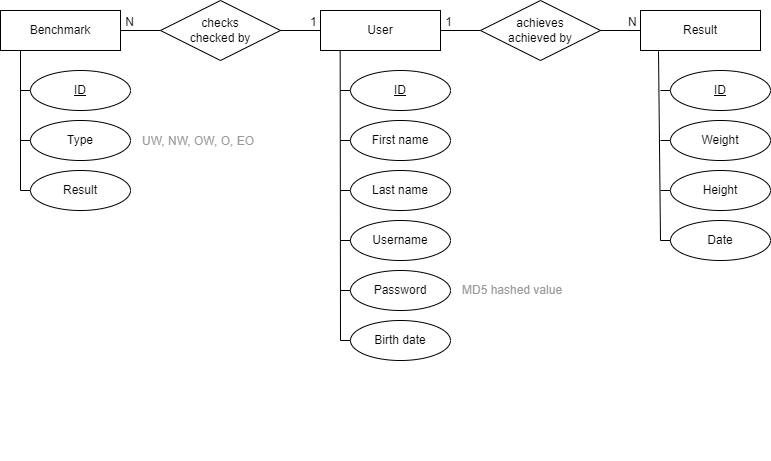

The diagram above was exported from draw.io. Its source (the exported page's mxGraphModel, read from the mxfile embedded in the PNG):
<mxGraphModel dx="1422" dy="786" grid="1" gridSize="10" guides="1" tooltips="1" connect="1" arrows="1" fold="1" page="1" pageScale="1" pageWidth="1169" pageHeight="827" math="0" shadow="0">
  <root>
    <mxCell id="0" />
    <mxCell id="1" parent="0" />
    <mxCell id="JwXuV4AJFvQRsV_fu5FI-61" value="" style="group" parent="1" vertex="1" connectable="0">
      <mxGeometry x="90" y="70" width="770" height="460" as="geometry" />
    </mxCell>
    <mxCell id="JwXuV4AJFvQRsV_fu5FI-60" value="MD5 hashed value" style="text;html=1;strokeColor=none;fillColor=none;align=left;verticalAlign=middle;whiteSpace=wrap;rounded=0;fontColor=#999999;" parent="JwXuV4AJFvQRsV_fu5FI-61" vertex="1">
      <mxGeometry x="460" y="275" width="120" height="30" as="geometry" />
    </mxCell>
    <mxCell id="JwXuV4AJFvQRsV_fu5FI-1" value="Benchmark" style="whiteSpace=wrap;html=1;align=center;" parent="JwXuV4AJFvQRsV_fu5FI-61" vertex="1">
      <mxGeometry y="10" width="120" height="40" as="geometry" />
    </mxCell>
    <mxCell id="JwXuV4AJFvQRsV_fu5FI-2" value="User" style="whiteSpace=wrap;html=1;align=center;" parent="JwXuV4AJFvQRsV_fu5FI-61" vertex="1">
      <mxGeometry x="320" y="10" width="120" height="40" as="geometry" />
    </mxCell>
    <mxCell id="JwXuV4AJFvQRsV_fu5FI-3" value="Result" style="whiteSpace=wrap;html=1;align=center;" parent="JwXuV4AJFvQRsV_fu5FI-61" vertex="1">
      <mxGeometry x="640" y="10" width="120" height="40" as="geometry" />
    </mxCell>
    <mxCell id="JwXuV4AJFvQRsV_fu5FI-6" value="" style="endArrow=none;html=1;rounded=0;exitX=1;exitY=0.5;exitDx=0;exitDy=0;" parent="JwXuV4AJFvQRsV_fu5FI-61" source="JwXuV4AJFvQRsV_fu5FI-1" target="JwXuV4AJFvQRsV_fu5FI-2" edge="1">
      <mxGeometry relative="1" as="geometry">
        <mxPoint x="400" y="170" as="sourcePoint" />
        <mxPoint x="560" y="170" as="targetPoint" />
      </mxGeometry>
    </mxCell>
    <mxCell id="JwXuV4AJFvQRsV_fu5FI-7" value="&amp;nbsp;N" style="resizable=0;html=1;align=left;verticalAlign=bottom;" parent="JwXuV4AJFvQRsV_fu5FI-6" connectable="0" vertex="1">
      <mxGeometry x="-1" relative="1" as="geometry" />
    </mxCell>
    <mxCell id="JwXuV4AJFvQRsV_fu5FI-8" value="1&amp;nbsp;" style="resizable=0;html=1;align=right;verticalAlign=bottom;" parent="JwXuV4AJFvQRsV_fu5FI-6" connectable="0" vertex="1">
      <mxGeometry x="1" relative="1" as="geometry" />
    </mxCell>
    <mxCell id="JwXuV4AJFvQRsV_fu5FI-4" value="checks&lt;br&gt;checked by" style="shape=rhombus;perimeter=rhombusPerimeter;whiteSpace=wrap;html=1;align=center;" parent="JwXuV4AJFvQRsV_fu5FI-61" vertex="1">
      <mxGeometry x="160" width="120" height="60" as="geometry" />
    </mxCell>
    <mxCell id="JwXuV4AJFvQRsV_fu5FI-9" value="" style="endArrow=none;html=1;rounded=0;exitX=1;exitY=0.5;exitDx=0;exitDy=0;entryX=0;entryY=0.5;entryDx=0;entryDy=0;" parent="JwXuV4AJFvQRsV_fu5FI-61" source="JwXuV4AJFvQRsV_fu5FI-2" target="JwXuV4AJFvQRsV_fu5FI-3" edge="1">
      <mxGeometry relative="1" as="geometry">
        <mxPoint x="400" y="170" as="sourcePoint" />
        <mxPoint x="560" y="170" as="targetPoint" />
      </mxGeometry>
    </mxCell>
    <mxCell id="JwXuV4AJFvQRsV_fu5FI-10" value="&amp;nbsp;1" style="resizable=0;html=1;align=left;verticalAlign=bottom;" parent="JwXuV4AJFvQRsV_fu5FI-9" connectable="0" vertex="1">
      <mxGeometry x="-1" relative="1" as="geometry" />
    </mxCell>
    <mxCell id="JwXuV4AJFvQRsV_fu5FI-11" value="N&amp;nbsp;" style="resizable=0;html=1;align=right;verticalAlign=bottom;" parent="JwXuV4AJFvQRsV_fu5FI-9" connectable="0" vertex="1">
      <mxGeometry x="1" relative="1" as="geometry" />
    </mxCell>
    <mxCell id="JwXuV4AJFvQRsV_fu5FI-5" value="achieves&lt;br&gt;achieved by" style="shape=rhombus;perimeter=rhombusPerimeter;whiteSpace=wrap;html=1;align=center;" parent="JwXuV4AJFvQRsV_fu5FI-61" vertex="1">
      <mxGeometry x="480" width="120" height="60" as="geometry" />
    </mxCell>
    <mxCell id="JwXuV4AJFvQRsV_fu5FI-13" value="ID" style="ellipse;whiteSpace=wrap;html=1;align=center;fontStyle=4" parent="JwXuV4AJFvQRsV_fu5FI-61" vertex="1">
      <mxGeometry x="30" y="70" width="100" height="40" as="geometry" />
    </mxCell>
    <mxCell id="JwXuV4AJFvQRsV_fu5FI-14" value="Type" style="ellipse;whiteSpace=wrap;html=1;align=center;" parent="JwXuV4AJFvQRsV_fu5FI-61" vertex="1">
      <mxGeometry x="30" y="120" width="100" height="40" as="geometry" />
    </mxCell>
    <mxCell id="JwXuV4AJFvQRsV_fu5FI-16" value="Result" style="ellipse;whiteSpace=wrap;html=1;align=center;" parent="JwXuV4AJFvQRsV_fu5FI-61" vertex="1">
      <mxGeometry x="30" y="170" width="100" height="40" as="geometry" />
    </mxCell>
    <mxCell id="JwXuV4AJFvQRsV_fu5FI-18" value="ID" style="ellipse;whiteSpace=wrap;html=1;align=center;fontStyle=4" parent="JwXuV4AJFvQRsV_fu5FI-61" vertex="1">
      <mxGeometry x="350" y="70" width="100" height="40" as="geometry" />
    </mxCell>
    <mxCell id="JwXuV4AJFvQRsV_fu5FI-19" value="First name" style="ellipse;whiteSpace=wrap;html=1;align=center;" parent="JwXuV4AJFvQRsV_fu5FI-61" vertex="1">
      <mxGeometry x="350" y="120" width="100" height="40" as="geometry" />
    </mxCell>
    <mxCell id="JwXuV4AJFvQRsV_fu5FI-20" value="Last name" style="ellipse;whiteSpace=wrap;html=1;align=center;" parent="JwXuV4AJFvQRsV_fu5FI-61" vertex="1">
      <mxGeometry x="350" y="170" width="100" height="40" as="geometry" />
    </mxCell>
    <mxCell id="JwXuV4AJFvQRsV_fu5FI-21" value="Username" style="ellipse;whiteSpace=wrap;html=1;align=center;" parent="JwXuV4AJFvQRsV_fu5FI-61" vertex="1">
      <mxGeometry x="350" y="220" width="100" height="40" as="geometry" />
    </mxCell>
    <mxCell id="JwXuV4AJFvQRsV_fu5FI-22" value="Password" style="ellipse;whiteSpace=wrap;html=1;align=center;" parent="JwXuV4AJFvQRsV_fu5FI-61" vertex="1">
      <mxGeometry x="350" y="270" width="100" height="40" as="geometry" />
    </mxCell>
    <mxCell id="JwXuV4AJFvQRsV_fu5FI-23" value="Birth date" style="ellipse;whiteSpace=wrap;html=1;align=center;" parent="JwXuV4AJFvQRsV_fu5FI-61" vertex="1">
      <mxGeometry x="350" y="320" width="100" height="40" as="geometry" />
    </mxCell>
    <mxCell id="JwXuV4AJFvQRsV_fu5FI-26" value="ID" style="ellipse;whiteSpace=wrap;html=1;align=center;fontStyle=4" parent="JwXuV4AJFvQRsV_fu5FI-61" vertex="1">
      <mxGeometry x="670" y="70" width="100" height="40" as="geometry" />
    </mxCell>
    <mxCell id="JwXuV4AJFvQRsV_fu5FI-32" value="Weight" style="ellipse;whiteSpace=wrap;html=1;align=center;" parent="JwXuV4AJFvQRsV_fu5FI-61" vertex="1">
      <mxGeometry x="670" y="120" width="100" height="40" as="geometry" />
    </mxCell>
    <mxCell id="JwXuV4AJFvQRsV_fu5FI-33" value="Height" style="ellipse;whiteSpace=wrap;html=1;align=center;" parent="JwXuV4AJFvQRsV_fu5FI-61" vertex="1">
      <mxGeometry x="670" y="170" width="100" height="40" as="geometry" />
    </mxCell>
    <mxCell id="JwXuV4AJFvQRsV_fu5FI-34" value="Date" style="ellipse;whiteSpace=wrap;html=1;align=center;" parent="JwXuV4AJFvQRsV_fu5FI-61" vertex="1">
      <mxGeometry x="670" y="220" width="100" height="40" as="geometry" />
    </mxCell>
    <mxCell id="JwXuV4AJFvQRsV_fu5FI-35" value="" style="endArrow=none;html=1;rounded=0;" parent="JwXuV4AJFvQRsV_fu5FI-61" edge="1">
      <mxGeometry width="50" height="50" relative="1" as="geometry">
        <mxPoint x="20" y="190" as="sourcePoint" />
        <mxPoint x="20" y="50" as="targetPoint" />
      </mxGeometry>
    </mxCell>
    <mxCell id="JwXuV4AJFvQRsV_fu5FI-36" value="" style="endArrow=none;html=1;rounded=0;entryX=0.164;entryY=1;entryDx=0;entryDy=0;entryPerimeter=0;" parent="JwXuV4AJFvQRsV_fu5FI-61" target="JwXuV4AJFvQRsV_fu5FI-2" edge="1">
      <mxGeometry width="50" height="50" relative="1" as="geometry">
        <mxPoint x="340" y="340" as="sourcePoint" />
        <mxPoint x="450" y="220" as="targetPoint" />
      </mxGeometry>
    </mxCell>
    <mxCell id="JwXuV4AJFvQRsV_fu5FI-37" value="" style="endArrow=none;html=1;rounded=0;entryX=0.15;entryY=1.017;entryDx=0;entryDy=0;entryPerimeter=0;" parent="JwXuV4AJFvQRsV_fu5FI-61" target="JwXuV4AJFvQRsV_fu5FI-3" edge="1">
      <mxGeometry width="50" height="50" relative="1" as="geometry">
        <mxPoint x="660" y="240" as="sourcePoint" />
        <mxPoint x="450" y="220" as="targetPoint" />
      </mxGeometry>
    </mxCell>
    <mxCell id="JwXuV4AJFvQRsV_fu5FI-38" value="" style="endArrow=none;html=1;rounded=0;entryX=0;entryY=0.5;entryDx=0;entryDy=0;" parent="JwXuV4AJFvQRsV_fu5FI-61" target="JwXuV4AJFvQRsV_fu5FI-13" edge="1">
      <mxGeometry width="50" height="50" relative="1" as="geometry">
        <mxPoint x="20" y="90" as="sourcePoint" />
        <mxPoint x="280" y="110" as="targetPoint" />
      </mxGeometry>
    </mxCell>
    <mxCell id="JwXuV4AJFvQRsV_fu5FI-39" value="" style="endArrow=none;html=1;rounded=0;entryX=0;entryY=0.5;entryDx=0;entryDy=0;" parent="JwXuV4AJFvQRsV_fu5FI-61" edge="1">
      <mxGeometry width="50" height="50" relative="1" as="geometry">
        <mxPoint x="20" y="140" as="sourcePoint" />
        <mxPoint x="30" y="140" as="targetPoint" />
      </mxGeometry>
    </mxCell>
    <mxCell id="JwXuV4AJFvQRsV_fu5FI-40" value="" style="endArrow=none;html=1;rounded=0;entryX=0;entryY=0.5;entryDx=0;entryDy=0;" parent="JwXuV4AJFvQRsV_fu5FI-61" edge="1">
      <mxGeometry width="50" height="50" relative="1" as="geometry">
        <mxPoint x="20" y="190" as="sourcePoint" />
        <mxPoint x="30" y="190" as="targetPoint" />
      </mxGeometry>
    </mxCell>
    <mxCell id="JwXuV4AJFvQRsV_fu5FI-43" value="" style="endArrow=none;html=1;rounded=0;entryX=0;entryY=0.5;entryDx=0;entryDy=0;" parent="JwXuV4AJFvQRsV_fu5FI-61" edge="1">
      <mxGeometry width="50" height="50" relative="1" as="geometry">
        <mxPoint x="340" y="90" as="sourcePoint" />
        <mxPoint x="350" y="90" as="targetPoint" />
      </mxGeometry>
    </mxCell>
    <mxCell id="JwXuV4AJFvQRsV_fu5FI-44" value="" style="endArrow=none;html=1;rounded=0;entryX=0;entryY=0.5;entryDx=0;entryDy=0;" parent="JwXuV4AJFvQRsV_fu5FI-61" edge="1">
      <mxGeometry width="50" height="50" relative="1" as="geometry">
        <mxPoint x="340" y="140" as="sourcePoint" />
        <mxPoint x="350" y="140" as="targetPoint" />
      </mxGeometry>
    </mxCell>
    <mxCell id="JwXuV4AJFvQRsV_fu5FI-45" value="" style="endArrow=none;html=1;rounded=0;entryX=0;entryY=0.5;entryDx=0;entryDy=0;" parent="JwXuV4AJFvQRsV_fu5FI-61" edge="1">
      <mxGeometry width="50" height="50" relative="1" as="geometry">
        <mxPoint x="340" y="190" as="sourcePoint" />
        <mxPoint x="350" y="190" as="targetPoint" />
      </mxGeometry>
    </mxCell>
    <mxCell id="JwXuV4AJFvQRsV_fu5FI-46" value="" style="endArrow=none;html=1;rounded=0;entryX=0;entryY=0.5;entryDx=0;entryDy=0;" parent="JwXuV4AJFvQRsV_fu5FI-61" edge="1">
      <mxGeometry width="50" height="50" relative="1" as="geometry">
        <mxPoint x="340" y="240" as="sourcePoint" />
        <mxPoint x="350" y="240" as="targetPoint" />
      </mxGeometry>
    </mxCell>
    <mxCell id="JwXuV4AJFvQRsV_fu5FI-47" value="" style="endArrow=none;html=1;rounded=0;entryX=0;entryY=0.5;entryDx=0;entryDy=0;" parent="JwXuV4AJFvQRsV_fu5FI-61" edge="1">
      <mxGeometry width="50" height="50" relative="1" as="geometry">
        <mxPoint x="340" y="290" as="sourcePoint" />
        <mxPoint x="350" y="290" as="targetPoint" />
      </mxGeometry>
    </mxCell>
    <mxCell id="JwXuV4AJFvQRsV_fu5FI-48" value="" style="endArrow=none;html=1;rounded=0;entryX=0;entryY=0.5;entryDx=0;entryDy=0;" parent="JwXuV4AJFvQRsV_fu5FI-61" edge="1">
      <mxGeometry width="50" height="50" relative="1" as="geometry">
        <mxPoint x="340" y="340" as="sourcePoint" />
        <mxPoint x="350" y="340" as="targetPoint" />
      </mxGeometry>
    </mxCell>
    <mxCell id="JwXuV4AJFvQRsV_fu5FI-52" value="" style="endArrow=none;html=1;rounded=0;entryX=0;entryY=0.5;entryDx=0;entryDy=0;" parent="JwXuV4AJFvQRsV_fu5FI-61" edge="1">
      <mxGeometry width="50" height="50" relative="1" as="geometry">
        <mxPoint x="660" y="240" as="sourcePoint" />
        <mxPoint x="670" y="240" as="targetPoint" />
      </mxGeometry>
    </mxCell>
    <mxCell id="JwXuV4AJFvQRsV_fu5FI-53" value="" style="endArrow=none;html=1;rounded=0;entryX=0;entryY=0.5;entryDx=0;entryDy=0;" parent="JwXuV4AJFvQRsV_fu5FI-61" edge="1">
      <mxGeometry width="50" height="50" relative="1" as="geometry">
        <mxPoint x="660" y="190" as="sourcePoint" />
        <mxPoint x="670" y="190" as="targetPoint" />
      </mxGeometry>
    </mxCell>
    <mxCell id="JwXuV4AJFvQRsV_fu5FI-54" value="" style="endArrow=none;html=1;rounded=0;entryX=0;entryY=0.5;entryDx=0;entryDy=0;" parent="JwXuV4AJFvQRsV_fu5FI-61" edge="1">
      <mxGeometry width="50" height="50" relative="1" as="geometry">
        <mxPoint x="660" y="140" as="sourcePoint" />
        <mxPoint x="670" y="140" as="targetPoint" />
      </mxGeometry>
    </mxCell>
    <mxCell id="JwXuV4AJFvQRsV_fu5FI-55" value="" style="endArrow=none;html=1;rounded=0;entryX=0;entryY=0.5;entryDx=0;entryDy=0;" parent="JwXuV4AJFvQRsV_fu5FI-61" edge="1">
      <mxGeometry width="50" height="50" relative="1" as="geometry">
        <mxPoint x="660" y="90" as="sourcePoint" />
        <mxPoint x="670" y="90" as="targetPoint" />
      </mxGeometry>
    </mxCell>
    <mxCell id="JwXuV4AJFvQRsV_fu5FI-58" value="UW, NW, OW, O, EO" style="text;html=1;strokeColor=none;fillColor=none;align=left;verticalAlign=middle;whiteSpace=wrap;rounded=0;fontColor=#999999;" parent="JwXuV4AJFvQRsV_fu5FI-61" vertex="1">
      <mxGeometry x="140" y="126" width="140" height="30" as="geometry" />
    </mxCell>
  </root>
</mxGraphModel>